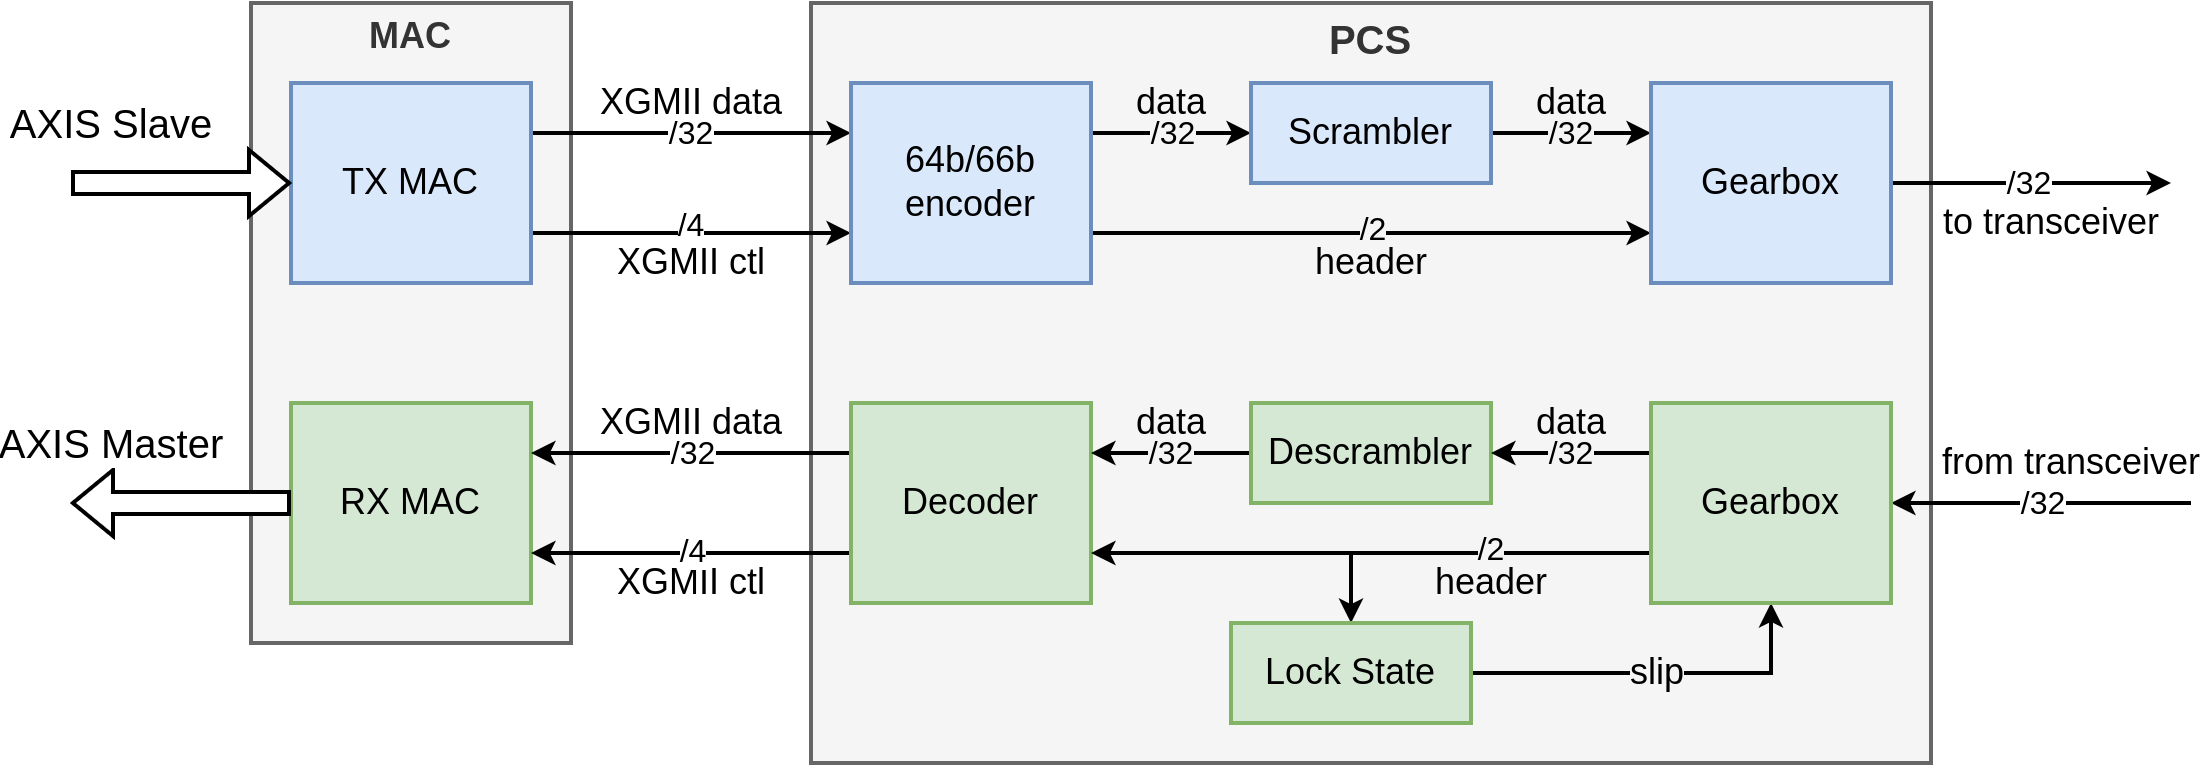

The diagram above was exported from draw.io. Its source (the exported page's mxGraphModel, read from the mxfile embedded in the PNG):
<mxGraphModel dx="1658" dy="701" grid="1" gridSize="10" guides="1" tooltips="1" connect="1" arrows="1" fold="1" page="1" pageScale="1" pageWidth="827" pageHeight="1169" math="0" shadow="0">
  <root>
    <mxCell id="0" />
    <mxCell id="1" parent="0" />
    <mxCell id="_lYaakVaK3IF1UIap1-1-39" value="&lt;b&gt;&lt;font style=&quot;font-size: 20px;&quot;&gt;PCS&lt;/font&gt;&lt;/b&gt;" style="rounded=0;whiteSpace=wrap;html=1;fillColor=#f5f5f5;strokeWidth=2;fontSize=18;verticalAlign=top;fontColor=#333333;strokeColor=#666666;" vertex="1" parent="1">
      <mxGeometry x="520" y="240" width="560" height="380" as="geometry" />
    </mxCell>
    <mxCell id="_lYaakVaK3IF1UIap1-1-38" value="&lt;b&gt;MAC&lt;/b&gt;" style="rounded=0;whiteSpace=wrap;html=1;fillColor=#f5f5f5;strokeWidth=2;fontSize=18;verticalAlign=top;fontColor=#333333;strokeColor=#666666;" vertex="1" parent="1">
      <mxGeometry x="240" y="240" width="160" height="320" as="geometry" />
    </mxCell>
    <mxCell id="_lYaakVaK3IF1UIap1-1-29" style="edgeStyle=orthogonalEdgeStyle;rounded=0;orthogonalLoop=1;jettySize=auto;html=1;exitX=0;exitY=0.75;exitDx=0;exitDy=0;entryX=0.5;entryY=0;entryDx=0;entryDy=0;strokeWidth=2;fontSize=18;" edge="1" parent="1" source="_lYaakVaK3IF1UIap1-1-25" target="_lYaakVaK3IF1UIap1-1-14">
      <mxGeometry relative="1" as="geometry" />
    </mxCell>
    <mxCell id="_lYaakVaK3IF1UIap1-1-15" value="XGMII data" style="edgeStyle=orthogonalEdgeStyle;rounded=0;orthogonalLoop=1;jettySize=auto;html=1;exitX=1;exitY=0.25;exitDx=0;exitDy=0;entryX=0;entryY=0.25;entryDx=0;entryDy=0;strokeWidth=2;fontSize=18;" edge="1" parent="1" source="_lYaakVaK3IF1UIap1-1-4" target="_lYaakVaK3IF1UIap1-1-7">
      <mxGeometry y="15" relative="1" as="geometry">
        <mxPoint as="offset" />
      </mxGeometry>
    </mxCell>
    <mxCell id="_lYaakVaK3IF1UIap1-1-55" value="/32" style="edgeLabel;html=1;align=center;verticalAlign=middle;resizable=0;points=[];fontSize=16;" vertex="1" connectable="0" parent="_lYaakVaK3IF1UIap1-1-15">
      <mxGeometry x="0.125" y="3" relative="1" as="geometry">
        <mxPoint x="-10" y="3" as="offset" />
      </mxGeometry>
    </mxCell>
    <mxCell id="_lYaakVaK3IF1UIap1-1-32" value="XGMII ctl" style="edgeStyle=orthogonalEdgeStyle;rounded=0;orthogonalLoop=1;jettySize=auto;html=1;entryX=0;entryY=0.75;entryDx=0;entryDy=0;exitX=1;exitY=0.75;exitDx=0;exitDy=0;strokeWidth=2;fontSize=18;" edge="1" parent="1" source="_lYaakVaK3IF1UIap1-1-4" target="_lYaakVaK3IF1UIap1-1-7">
      <mxGeometry y="-15" relative="1" as="geometry">
        <mxPoint x="460" y="350" as="sourcePoint" />
        <mxPoint as="offset" />
      </mxGeometry>
    </mxCell>
    <mxCell id="_lYaakVaK3IF1UIap1-1-54" value="/4" style="edgeLabel;html=1;align=center;verticalAlign=middle;resizable=0;points=[];fontSize=16;" vertex="1" connectable="0" parent="_lYaakVaK3IF1UIap1-1-32">
      <mxGeometry x="0.1875" y="4" relative="1" as="geometry">
        <mxPoint x="-15" as="offset" />
      </mxGeometry>
    </mxCell>
    <mxCell id="_lYaakVaK3IF1UIap1-1-4" value="TX MAC" style="rounded=0;whiteSpace=wrap;html=1;strokeWidth=2;fontSize=18;fillColor=#dae8fc;strokeColor=#6c8ebf;" vertex="1" parent="1">
      <mxGeometry x="260" y="280" width="120" height="100" as="geometry" />
    </mxCell>
    <mxCell id="_lYaakVaK3IF1UIap1-1-5" value="RX MAC" style="rounded=0;whiteSpace=wrap;html=1;strokeWidth=2;fontSize=18;fillColor=#d5e8d4;strokeColor=#82b366;" vertex="1" parent="1">
      <mxGeometry x="260" y="440" width="120" height="100" as="geometry" />
    </mxCell>
    <mxCell id="_lYaakVaK3IF1UIap1-1-16" value="data" style="edgeStyle=orthogonalEdgeStyle;rounded=0;orthogonalLoop=1;jettySize=auto;html=1;exitX=1;exitY=0.25;exitDx=0;exitDy=0;entryX=0;entryY=0.5;entryDx=0;entryDy=0;strokeWidth=2;fontSize=18;labelBackgroundColor=#F5F5F5;" edge="1" parent="1" source="_lYaakVaK3IF1UIap1-1-7" target="_lYaakVaK3IF1UIap1-1-9">
      <mxGeometry y="15" relative="1" as="geometry">
        <mxPoint as="offset" />
      </mxGeometry>
    </mxCell>
    <mxCell id="_lYaakVaK3IF1UIap1-1-48" value="/32" style="edgeLabel;html=1;align=center;verticalAlign=middle;resizable=0;points=[];fontSize=16;labelBackgroundColor=#F5F5F5;" vertex="1" connectable="0" parent="_lYaakVaK3IF1UIap1-1-16">
      <mxGeometry x="0.1083" y="-1" relative="1" as="geometry">
        <mxPoint x="-4" y="-1" as="offset" />
      </mxGeometry>
    </mxCell>
    <mxCell id="_lYaakVaK3IF1UIap1-1-17" value="header" style="edgeStyle=orthogonalEdgeStyle;rounded=0;orthogonalLoop=1;jettySize=auto;html=1;exitX=1;exitY=0.75;exitDx=0;exitDy=0;entryX=0;entryY=0.75;entryDx=0;entryDy=0;strokeWidth=2;fontSize=18;labelBackgroundColor=#F5F5F5;" edge="1" parent="1" source="_lYaakVaK3IF1UIap1-1-7" target="_lYaakVaK3IF1UIap1-1-10">
      <mxGeometry y="-15" relative="1" as="geometry">
        <mxPoint as="offset" />
      </mxGeometry>
    </mxCell>
    <mxCell id="_lYaakVaK3IF1UIap1-1-46" value="/2" style="edgeLabel;html=1;align=center;verticalAlign=middle;resizable=0;points=[];fontSize=16;labelBackgroundColor=#F5F5F5;" vertex="1" connectable="0" parent="_lYaakVaK3IF1UIap1-1-17">
      <mxGeometry x="-0.6571" y="2" relative="1" as="geometry">
        <mxPoint x="92" as="offset" />
      </mxGeometry>
    </mxCell>
    <mxCell id="_lYaakVaK3IF1UIap1-1-7" value="64b/66b encoder" style="rounded=0;whiteSpace=wrap;html=1;strokeWidth=2;fontSize=18;fillColor=#dae8fc;strokeColor=#6c8ebf;" vertex="1" parent="1">
      <mxGeometry x="540" y="280" width="120" height="100" as="geometry" />
    </mxCell>
    <mxCell id="_lYaakVaK3IF1UIap1-1-18" value="data" style="edgeStyle=orthogonalEdgeStyle;rounded=0;orthogonalLoop=1;jettySize=auto;html=1;exitX=1;exitY=0.5;exitDx=0;exitDy=0;entryX=0;entryY=0.25;entryDx=0;entryDy=0;strokeWidth=2;fontSize=18;labelBackgroundColor=#F5F5F5;" edge="1" parent="1" source="_lYaakVaK3IF1UIap1-1-9" target="_lYaakVaK3IF1UIap1-1-10">
      <mxGeometry y="15" relative="1" as="geometry">
        <mxPoint as="offset" />
      </mxGeometry>
    </mxCell>
    <mxCell id="_lYaakVaK3IF1UIap1-1-49" value="/32" style="edgeLabel;html=1;align=center;verticalAlign=middle;resizable=0;points=[];fontSize=16;labelBackgroundColor=#F5F5F5;" vertex="1" connectable="0" parent="_lYaakVaK3IF1UIap1-1-18">
      <mxGeometry x="0.1167" relative="1" as="geometry">
        <mxPoint x="-5" as="offset" />
      </mxGeometry>
    </mxCell>
    <mxCell id="_lYaakVaK3IF1UIap1-1-9" value="Scrambler" style="rounded=0;whiteSpace=wrap;html=1;strokeWidth=2;fontSize=18;fillColor=#dae8fc;strokeColor=#6c8ebf;" vertex="1" parent="1">
      <mxGeometry x="740" y="280" width="120" height="50" as="geometry" />
    </mxCell>
    <mxCell id="_lYaakVaK3IF1UIap1-1-22" value="to transceiver" style="edgeStyle=orthogonalEdgeStyle;rounded=0;orthogonalLoop=1;jettySize=auto;html=1;exitX=1;exitY=0.5;exitDx=0;exitDy=0;strokeWidth=2;fontSize=18;" edge="1" parent="1" source="_lYaakVaK3IF1UIap1-1-10">
      <mxGeometry x="0.1429" y="-20" relative="1" as="geometry">
        <mxPoint x="1200" y="330" as="targetPoint" />
        <mxPoint as="offset" />
      </mxGeometry>
    </mxCell>
    <mxCell id="_lYaakVaK3IF1UIap1-1-44" value="/32" style="edgeLabel;html=1;align=center;verticalAlign=middle;resizable=0;points=[];fontSize=16;" vertex="1" connectable="0" parent="_lYaakVaK3IF1UIap1-1-22">
      <mxGeometry x="0.1375" y="-1" relative="1" as="geometry">
        <mxPoint x="-11" y="-1" as="offset" />
      </mxGeometry>
    </mxCell>
    <mxCell id="_lYaakVaK3IF1UIap1-1-10" value="Gearbox" style="rounded=0;whiteSpace=wrap;html=1;strokeWidth=2;fontSize=18;fillColor=#dae8fc;strokeColor=#6c8ebf;" vertex="1" parent="1">
      <mxGeometry x="940" y="280" width="120" height="100" as="geometry" />
    </mxCell>
    <mxCell id="_lYaakVaK3IF1UIap1-1-34" value="XGMII data" style="edgeStyle=orthogonalEdgeStyle;rounded=0;orthogonalLoop=1;jettySize=auto;html=1;exitX=0;exitY=0.25;exitDx=0;exitDy=0;entryX=1;entryY=0.25;entryDx=0;entryDy=0;strokeWidth=2;fontSize=18;" edge="1" parent="1" source="_lYaakVaK3IF1UIap1-1-13" target="_lYaakVaK3IF1UIap1-1-5">
      <mxGeometry y="-15" relative="1" as="geometry">
        <mxPoint as="offset" />
      </mxGeometry>
    </mxCell>
    <mxCell id="_lYaakVaK3IF1UIap1-1-52" value="/32" style="edgeLabel;html=1;align=center;verticalAlign=middle;resizable=0;points=[];fontSize=16;" vertex="1" connectable="0" parent="_lYaakVaK3IF1UIap1-1-34">
      <mxGeometry x="-0.1625" y="2" relative="1" as="geometry">
        <mxPoint x="-13" y="-2" as="offset" />
      </mxGeometry>
    </mxCell>
    <mxCell id="_lYaakVaK3IF1UIap1-1-35" value="XGMII ctl" style="edgeStyle=orthogonalEdgeStyle;rounded=0;orthogonalLoop=1;jettySize=auto;html=1;exitX=0;exitY=0.75;exitDx=0;exitDy=0;entryX=1;entryY=0.75;entryDx=0;entryDy=0;strokeWidth=2;fontSize=18;" edge="1" parent="1" source="_lYaakVaK3IF1UIap1-1-13" target="_lYaakVaK3IF1UIap1-1-5">
      <mxGeometry y="15" relative="1" as="geometry">
        <mxPoint as="offset" />
      </mxGeometry>
    </mxCell>
    <mxCell id="_lYaakVaK3IF1UIap1-1-53" value="/4" style="edgeLabel;html=1;align=center;verticalAlign=middle;resizable=0;points=[];fontSize=16;" vertex="1" connectable="0" parent="_lYaakVaK3IF1UIap1-1-35">
      <mxGeometry x="-0.225" y="-1" relative="1" as="geometry">
        <mxPoint x="-18" as="offset" />
      </mxGeometry>
    </mxCell>
    <mxCell id="_lYaakVaK3IF1UIap1-1-13" value="Decoder" style="rounded=0;whiteSpace=wrap;html=1;strokeWidth=2;fontSize=18;fillColor=#d5e8d4;strokeColor=#82b366;" vertex="1" parent="1">
      <mxGeometry x="540" y="440" width="120" height="100" as="geometry" />
    </mxCell>
    <mxCell id="_lYaakVaK3IF1UIap1-1-30" value="slip" style="edgeStyle=orthogonalEdgeStyle;rounded=0;orthogonalLoop=1;jettySize=auto;html=1;exitX=1;exitY=0.5;exitDx=0;exitDy=0;entryX=0.5;entryY=1;entryDx=0;entryDy=0;strokeWidth=2;fontSize=18;labelBackgroundColor=#F5F5F5;" edge="1" parent="1" source="_lYaakVaK3IF1UIap1-1-14" target="_lYaakVaK3IF1UIap1-1-25">
      <mxGeometry relative="1" as="geometry" />
    </mxCell>
    <mxCell id="_lYaakVaK3IF1UIap1-1-14" value="Lock State" style="rounded=0;whiteSpace=wrap;html=1;strokeWidth=2;fontSize=18;fillColor=#d5e8d4;strokeColor=#82b366;" vertex="1" parent="1">
      <mxGeometry x="730" y="550" width="120" height="50" as="geometry" />
    </mxCell>
    <mxCell id="_lYaakVaK3IF1UIap1-1-28" value="data" style="edgeStyle=orthogonalEdgeStyle;rounded=0;orthogonalLoop=1;jettySize=auto;html=1;exitX=0;exitY=0.5;exitDx=0;exitDy=0;entryX=1;entryY=0.25;entryDx=0;entryDy=0;strokeWidth=2;fontSize=18;labelBackgroundColor=#F5F5F5;" edge="1" parent="1" source="_lYaakVaK3IF1UIap1-1-24" target="_lYaakVaK3IF1UIap1-1-13">
      <mxGeometry y="-15" relative="1" as="geometry">
        <mxPoint as="offset" />
      </mxGeometry>
    </mxCell>
    <mxCell id="_lYaakVaK3IF1UIap1-1-50" value="/32" style="edgeLabel;html=1;align=center;verticalAlign=middle;resizable=0;points=[];fontSize=16;labelBackgroundColor=#F5F5F5;" vertex="1" connectable="0" parent="_lYaakVaK3IF1UIap1-1-28">
      <mxGeometry x="-0.32" y="1" relative="1" as="geometry">
        <mxPoint x="-13" y="-1" as="offset" />
      </mxGeometry>
    </mxCell>
    <mxCell id="_lYaakVaK3IF1UIap1-1-24" value="Descrambler" style="rounded=0;whiteSpace=wrap;html=1;strokeWidth=2;fontSize=18;fillColor=#d5e8d4;strokeColor=#82b366;" vertex="1" parent="1">
      <mxGeometry x="740" y="440" width="120" height="50" as="geometry" />
    </mxCell>
    <mxCell id="_lYaakVaK3IF1UIap1-1-26" value="data" style="edgeStyle=orthogonalEdgeStyle;rounded=0;orthogonalLoop=1;jettySize=auto;html=1;exitX=0;exitY=0.25;exitDx=0;exitDy=0;strokeWidth=2;fontSize=18;labelBackgroundColor=#F5F5F5;" edge="1" parent="1" source="_lYaakVaK3IF1UIap1-1-25" target="_lYaakVaK3IF1UIap1-1-24">
      <mxGeometry y="-15" relative="1" as="geometry">
        <mxPoint as="offset" />
      </mxGeometry>
    </mxCell>
    <mxCell id="_lYaakVaK3IF1UIap1-1-51" value="/32" style="edgeLabel;html=1;align=center;verticalAlign=middle;resizable=0;points=[];fontSize=16;labelBackgroundColor=#F5F5F5;" vertex="1" connectable="0" parent="_lYaakVaK3IF1UIap1-1-26">
      <mxGeometry x="-0.12" y="1" relative="1" as="geometry">
        <mxPoint x="-5" y="-1" as="offset" />
      </mxGeometry>
    </mxCell>
    <mxCell id="_lYaakVaK3IF1UIap1-1-27" value="header" style="edgeStyle=orthogonalEdgeStyle;rounded=0;orthogonalLoop=1;jettySize=auto;html=1;exitX=0;exitY=0.75;exitDx=0;exitDy=0;entryX=1;entryY=0.75;entryDx=0;entryDy=0;strokeWidth=2;fontSize=18;labelBackgroundColor=#F5F5F5;" edge="1" parent="1" source="_lYaakVaK3IF1UIap1-1-25" target="_lYaakVaK3IF1UIap1-1-13">
      <mxGeometry x="-0.4286" y="15" relative="1" as="geometry">
        <mxPoint as="offset" />
      </mxGeometry>
    </mxCell>
    <mxCell id="_lYaakVaK3IF1UIap1-1-47" value="/2" style="edgeLabel;html=1;align=center;verticalAlign=middle;resizable=0;points=[];fontSize=16;labelBackgroundColor=#F5F5F5;" vertex="1" connectable="0" parent="_lYaakVaK3IF1UIap1-1-27">
      <mxGeometry x="0.3786" y="-2" relative="1" as="geometry">
        <mxPoint x="113" as="offset" />
      </mxGeometry>
    </mxCell>
    <mxCell id="_lYaakVaK3IF1UIap1-1-41" value="from transceiver" style="edgeStyle=orthogonalEdgeStyle;rounded=0;orthogonalLoop=1;jettySize=auto;html=1;exitX=1;exitY=0.5;exitDx=0;exitDy=0;startArrow=classic;startFill=1;endArrow=none;endFill=0;strokeWidth=2;fontSize=18;" edge="1" parent="1" source="_lYaakVaK3IF1UIap1-1-25">
      <mxGeometry x="0.2" y="20" relative="1" as="geometry">
        <mxPoint x="1210" y="490" as="targetPoint" />
        <mxPoint as="offset" />
      </mxGeometry>
    </mxCell>
    <mxCell id="_lYaakVaK3IF1UIap1-1-45" value="/32" style="edgeLabel;html=1;align=center;verticalAlign=middle;resizable=0;points=[];fontSize=16;" vertex="1" connectable="0" parent="_lYaakVaK3IF1UIap1-1-41">
      <mxGeometry x="-0.125" y="3" relative="1" as="geometry">
        <mxPoint x="10" y="3" as="offset" />
      </mxGeometry>
    </mxCell>
    <mxCell id="_lYaakVaK3IF1UIap1-1-25" value="Gearbox" style="rounded=0;whiteSpace=wrap;html=1;strokeWidth=2;fontSize=18;fillColor=#d5e8d4;strokeColor=#82b366;" vertex="1" parent="1">
      <mxGeometry x="940" y="440" width="120" height="100" as="geometry" />
    </mxCell>
    <mxCell id="_lYaakVaK3IF1UIap1-1-56" value="AXIS Slave" style="shape=flexArrow;endArrow=classic;html=1;rounded=0;labelBackgroundColor=default;strokeWidth=2;fontSize=20;fillColor=default;" edge="1" parent="1">
      <mxGeometry x="-0.6364" y="30" width="50" height="50" relative="1" as="geometry">
        <mxPoint x="150" y="330" as="sourcePoint" />
        <mxPoint x="260" y="330" as="targetPoint" />
        <mxPoint as="offset" />
      </mxGeometry>
    </mxCell>
    <mxCell id="_lYaakVaK3IF1UIap1-1-58" value="AXIS Master" style="shape=flexArrow;endArrow=classic;html=1;rounded=0;labelBackgroundColor=default;strokeWidth=2;fontSize=20;fillColor=default;" edge="1" parent="1">
      <mxGeometry x="0.6364" y="-30" width="50" height="50" relative="1" as="geometry">
        <mxPoint x="260" y="490" as="sourcePoint" />
        <mxPoint x="150" y="490" as="targetPoint" />
        <mxPoint as="offset" />
      </mxGeometry>
    </mxCell>
  </root>
</mxGraphModel>